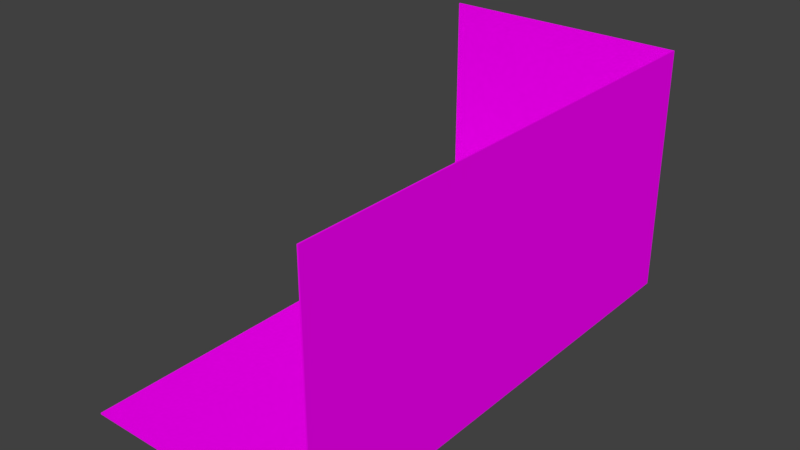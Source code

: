 # Source: Living_Room.blend  (saved by Blender 2.79.0; exported with 4.5.12 LTS)
import bpy
from mathutils import Matrix  # noqa: F401  (used for matrix-valued properties, if any)

bpy.ops.wm.read_factory_settings(use_empty=True)
scene = bpy.context.scene
scene.name = 'Scene'

# ---- collections
col_collection_1 = bpy.data.collections.new('Collection 1'); scene.collection.children.link(col_collection_1)
col_collection_9 = bpy.data.collections.new('Collection 9'); scene.collection.children.link(col_collection_9)

# ---- images (referenced by path relative to the original .blend; pixels are not part of the script)
import os
ASSET_DIR = os.environ.get("B2B_ASSET_DIR", "")  # directory of the original .blend (textures are referenced by path, not embedded)
HERE = os.path.dirname(os.path.abspath(__file__))  # packed textures are extracted next to this script under _unpacked/

def load_image(name, relpath, width, height, colorspace="sRGB"):
    """Load a texture the original file referenced (path relative to the .blend, or extracted next to this script)."""
    p = next((c for c in (os.path.join(HERE, relpath), os.path.join(ASSET_DIR, relpath)) if relpath and os.path.exists(c)), "")
    if p:
        img = bpy.data.images.load(p, check_existing=True)
        img.name = name
    else:  # same state as the original file: an image datablock whose file is absent (Cycles renders it pink)
        img = bpy.data.images.new(name, width, height)
        img.source = "FILE"
        img.filepath = "//" + (relpath or name)
    img.colorspace_settings.name = colorspace
    return img
img_lvl3living_texture_png = load_image('lvl3living_texture.png', 'lvl3living_texture.png', 1024, 1024, 'sRGB')

# ---- materials (node trees are filled in below, after node groups)
mat_material_room = bpy.data.materials.new('Material_room')
mat_material_room.alpha_threshold = 0.0
mat_material_room.roughness = 0.5

# ---- material node trees
mat_material_room.use_nodes = True; mat_material_room.node_tree.nodes.clear()
_N = mat_material_room.node_tree.nodes; _L = mat_material_room.node_tree.links
n0 = _N.new('ShaderNodeOutputMaterial'); n0.name = 'Material Output'; n0.location = (300, 300)
n1 = _N.new('ShaderNodeBsdfDiffuse'); n1.name = 'Diffuse BSDF'; n1.location = (10, 300)
n2 = _N.new('ShaderNodeTexImage'); n2.name = 'Image Texture'; n2.location = (-190, 340)
n2.width = 140
n2.image = img_lvl3living_texture_png
_L.new(n1.outputs[0], n0.inputs[0])
_L.new(n2.outputs[0], n1.inputs[0])
n0.is_active_output = True

# ---- world
world_world = bpy.data.worlds.new('World'); scene.world = world_world
world_world.color = (0.05088, 0.05088, 0.05088)
world_world.use_sun_shadow = False
world_world.sun_shadow_jitter_overblur = 0.0
world_world.cycles.sampling_method = 'MANUAL'

# ---- meshes
me_plane_002 = bpy.data.meshes.new('Plane.002')
me_plane_002.from_pydata([(-1.006, -1.006, -0.9938), (-1.006, 0.9944, 1.006), (0.9944, 0.9944, 1.006), (-1.006, 0.9944, -0.9938), (0.9944, -1.006, -0.9938), (0.9944, 0.9944, -0.9938), (0.9944, -1.006, 1.006), (-1.006, 1.006, -1.006), (-1.006, 1.006, 1.006), (1.006, 1.006, 1.006), (-1.006, -1.006, -1.006), (1.006, -1.006, -1.006), (1.006, 1.006, -1.006), (1.006, -1.006, 1.006), (0.9944, -3.006, 1.006), (0.9944, -3.006, -0.9938), (-1.006, -3.006, -0.9938), (1.006, -3.006, 1.006), (1.006, -3.006, -1.006), (-1.006, -3.006, -1.006)], [], [(0, 4, 5, 3), (1, 3, 5, 2), (4, 6, 2, 5), (10, 7, 12, 11), (8, 9, 12, 7), (11, 12, 9, 13), (2, 9, 8, 1), (6, 13, 9, 2), (6, 4, 15, 14), (0, 3, 7, 10), (1, 8, 7, 3), (0, 10, 19, 16), (15, 18, 17, 14), (15, 16, 19, 18), (11, 13, 17, 18), (13, 6, 14, 17), (4, 0, 16, 15), (10, 11, 18, 19)])
_uv = me_plane_002.uv_layers.new(name='UVMap')
_uv.uv.foreach_set('vector', [0.0, 0.0, 0.2969, 0.0, 0.2969, 0.2969, 0.0, 0.2969, 0.2969, 0.2969, 0.2969, 0.0, 0.5938, 0.0, 0.5938, 0.2969, 0.0, 0.2969, 0.2969, 0.2969, 0.2969, 0.5977, 0.0, 0.5977, 0.6895, 0.9059, 0.6807, 0.8345, 0.7649, 0.8405, 0.759, 0.9247, 0.5693, 0.8638, 0.5422, 0.8834, 0.5001, 0.8651, 0.5443, 0.8189, 0.4962, 0.9207, 0.5001, 0.8651, 0.5422, 0.8834, 0.5343, 0.9145, 0.5428, 0.8839, 0.5422, 0.8834, 0.5693, 0.8638, 0.5702, 0.8639, 0.5347, 0.915, 0.5343, 0.9145, 0.5422, 0.8834, 0.5428, 0.8839, 0.2969, 0.4492, 0.0, 0.4492, 0.0, 0.4492, 0.2969, 0.4492, 0.6742, 0.9193, 0.6608, 0.8165, 0.6629, 0.814, 0.6758, 0.9179, 0.5702, 0.8639, 0.5693, 0.8638, 0.5443, 0.8189, 0.5459, 0.8194, 0.6742, 0.9193, 0.6758, 0.9179, 0.6758, 0.9179, 0.6742, 0.9193, 0.4973, 0.9214, 0.4962, 0.9207, 0.5343, 0.9145, 0.5347, 0.915, 0.7741, 0.9469, 0.6742, 0.9193, 0.6758, 0.9179, 0.7768, 0.9452, 0.4962, 0.9207, 0.5343, 0.9145, 0.5343, 0.9145, 0.4962, 0.9207, 0.5343, 0.9145, 0.5347, 0.915, 0.5347, 0.915, 0.5343, 0.9145, 0.2969, 0.0, 0.0, 0.0, 0.0, 0.0, 0.2969, 0.0, 0.6895, 0.9059, 0.759, 0.9247, 0.759, 0.9247, 0.6895, 0.9059])
me_plane_002.materials.append(mat_material_room)
me_plane_002.use_remesh_preserve_volume = False
me_plane_002.use_remesh_preserve_attributes = False
me_plane_002.use_mirror_vertex_groups = False
me_plane_002.use_paint_bone_selection = False
me_plane_002.use_paint_mask = True
me_plane_002.update()
me_cube = bpy.data.meshes.new('Cube')
me_cube.from_pydata([], [], [])
me_cube.materials.append(None)
me_cube.update()
me_cylinder_001 = bpy.data.meshes.new('Cylinder.001')
me_cylinder_001.from_pydata([], [], [])
me_cylinder_001.materials.append(None)
me_cylinder_001.update()
me_cube_1 = bpy.data.meshes.new('Cube')
me_cube_1.from_pydata([], [], [])
me_cube_1.materials.append(None)
me_cube_1.update()
me_cylinder = bpy.data.meshes.new('Cylinder')
me_cylinder.from_pydata([], [], [])
me_cylinder.materials.append(None)
me_cylinder.materials.append(None)
me_cylinder.update()
me_cylinder_1 = bpy.data.meshes.new('Cylinder')
me_cylinder_1.from_pydata([], [], [])
me_cylinder_1.materials.append(None)
me_cylinder_1.update()
me_cube_001 = bpy.data.meshes.new('Cube.001')
me_cube_001.from_pydata([], [], [])
me_cube_001.materials.append(None)
me_cube_001.materials.append(None)
me_cube_001.update()
me_cube_2 = bpy.data.meshes.new('Cube')
me_cube_2.from_pydata([], [], [])
me_cube_2.update()

# ---- objects
ob_room_bordered_001 = bpy.data.objects.new('Room_Bordered.001', me_plane_002)
ob_cube = bpy.data.objects.new('Cube', me_cube)
ob_chair_top = bpy.data.objects.new('Chair top', me_cylinder_001)
ob_carpet = bpy.data.objects.new('Carpet', me_cube_1)
ob_cylinder = bpy.data.objects.new('Cylinder', me_cylinder)
ob_cylinder_001 = bpy.data.objects.new('Cylinder.001', me_cylinder_1)
ob_chair_top_001 = bpy.data.objects.new('Chair top.001', me_cylinder_001)
ob_chair_top_002 = bpy.data.objects.new('Chair top.002', me_cylinder_001)
ob_chair_top_003 = bpy.data.objects.new('Chair top.003', me_cylinder_001)
ob_chair_top_004 = bpy.data.objects.new('Chair top.004', me_cylinder_001)
ob_cylinder_003 = bpy.data.objects.new('Cylinder.003', me_cylinder_1)
ob_cylinder_004 = bpy.data.objects.new('Cylinder.004', me_cylinder_1)
ob_cylinder_005 = bpy.data.objects.new('Cylinder.005', me_cylinder_1)
ob_cylinder_002 = bpy.data.objects.new('Cylinder.002', me_cylinder_1)
ob_handle_001 = bpy.data.objects.new('Handle.001', me_cube_001)
ob_cylinder_006 = bpy.data.objects.new('Cylinder.006', me_cylinder_1)
ob_cube_001 = bpy.data.objects.new('Cube.001', me_cube_2)

# ---- transforms, parenting, visibility, modifiers, constraints
ob_room_bordered_001.location = (0.01121, 0.01126, 11.51)
ob_room_bordered_001.scale = (2.0, 2.0, 2.0)
ob_room_bordered_001.lineart.crease_threshold = 0.0
ob_cube.location = (-0.05276, -2.012, 10.53)
ob_cube.scale = (0.5396, 1.877, -0.07461)
ob_cube.lineart.crease_threshold = 0.0
ob_chair_top.location = (0.8785, -1.373, 9.9)
ob_chair_top.rotation_euler = (0.0, -0.0, -4.708)
ob_chair_top.scale = (0.4173, 0.4173, 0.04172)
ob_chair_top.lineart.crease_threshold = 0.0
_m = ob_chair_top.modifiers.new('Mirror', 'MIRROR')
_m.use_clip = True
_m = ob_chair_top.modifiers.new('Subsurf', 'SUBSURF')
_m.uv_smooth = 'PRESERVE_CORNERS'
_m.quality = 2
_m.levels = 2
_m.show_only_control_edges = False
ob_carpet.location = (-0.0789, -2.038, 9.571)
ob_carpet.scale = (1.454, 3.254, 0.04862)
ob_carpet.lineart.crease_threshold = 0.0
ob_cylinder.location = (0.1672, -1.894, 12.9)
ob_cylinder.scale = (0.09332, 0.09332, 0.4584)
ob_cylinder.lineart.crease_threshold = 0.0
_m = ob_cylinder.modifiers.new('Subsurf', 'SUBSURF')
_m.uv_smooth = 'PRESERVE_CORNERS'
_m.quality = 2
_m.show_only_control_edges = False
ob_cylinder_001.location = (-0.1293, -3.655, 10.61)
ob_cylinder_001.scale = (0.1034, 0.1034, 0.004777)
ob_cylinder_001.lineart.crease_threshold = 0.0
_m = ob_cylinder_001.modifiers.new('Subsurf', 'SUBSURF')
_m.uv_smooth = 'PRESERVE_CORNERS'
_m.quality = 2
_m.show_only_control_edges = False
ob_chair_top_001.location = (-0.9287, -2.998, 9.9)
ob_chair_top_001.rotation_euler = (0.0, -0.0, -1.578)
ob_chair_top_001.scale = (0.4173, 0.4173, 0.04172)
ob_chair_top_001.lineart.crease_threshold = 0.0
_m = ob_chair_top_001.modifiers.new('Mirror', 'MIRROR')
_m.use_clip = True
_m = ob_chair_top_001.modifiers.new('Subsurf', 'SUBSURF')
_m.uv_smooth = 'PRESERVE_CORNERS'
_m.quality = 2
_m.levels = 2
_m.show_only_control_edges = False
ob_chair_top_002.location = (-0.08849, -4.338, 9.9)
ob_chair_top_002.scale = (0.4173, 0.4173, 0.04172)
ob_chair_top_002.lineart.crease_threshold = 0.0
_m = ob_chair_top_002.modifiers.new('Mirror', 'MIRROR')
_m.use_clip = True
_m = ob_chair_top_002.modifiers.new('Subsurf', 'SUBSURF')
_m.uv_smooth = 'PRESERVE_CORNERS'
_m.quality = 2
_m.levels = 2
_m.show_only_control_edges = False
ob_chair_top_003.location = (-0.08849, 0.287, 9.9)
ob_chair_top_003.rotation_euler = (0.0, -0.0, -3.092)
ob_chair_top_003.scale = (0.4173, 0.4173, 0.04172)
ob_chair_top_003.lineart.crease_threshold = 0.0
_m = ob_chair_top_003.modifiers.new('Mirror', 'MIRROR')
_m.use_clip = True
_m = ob_chair_top_003.modifiers.new('Subsurf', 'SUBSURF')
_m.uv_smooth = 'PRESERVE_CORNERS'
_m.quality = 2
_m.levels = 2
_m.show_only_control_edges = False
ob_chair_top_004.location = (0.8656, -3.019, 9.9)
ob_chair_top_004.rotation_euler = (0.0, -0.0, 1.469)
ob_chair_top_004.scale = (0.4173, 0.4173, 0.04172)
ob_chair_top_004.lineart.crease_threshold = 0.0
_m = ob_chair_top_004.modifiers.new('Mirror', 'MIRROR')
_m.use_clip = True
_m = ob_chair_top_004.modifiers.new('Subsurf', 'SUBSURF')
_m.uv_smooth = 'PRESERVE_CORNERS'
_m.quality = 2
_m.levels = 2
_m.show_only_control_edges = False
ob_cylinder_003.location = (-0.4134, -3.1, 10.61)
ob_cylinder_003.scale = (0.1034, 0.1034, 0.004777)
ob_cylinder_003.lineart.crease_threshold = 0.0
_m = ob_cylinder_003.modifiers.new('Subsurf', 'SUBSURF')
_m.uv_smooth = 'PRESERVE_CORNERS'
_m.quality = 2
_m.show_only_control_edges = False
ob_cylinder_004.location = (-0.1293, -0.4326, 10.61)
ob_cylinder_004.scale = (0.1034, 0.1034, 0.004777)
ob_cylinder_004.lineart.crease_threshold = 0.0
_m = ob_cylinder_004.modifiers.new('Subsurf', 'SUBSURF')
_m.uv_smooth = 'PRESERVE_CORNERS'
_m.quality = 2
_m.show_only_control_edges = False
ob_cylinder_005.location = (0.2808, -1.389, 10.61)
ob_cylinder_005.scale = (0.1034, 0.1034, 0.004777)
ob_cylinder_005.lineart.crease_threshold = 0.0
_m = ob_cylinder_005.modifiers.new('Subsurf', 'SUBSURF')
_m.uv_smooth = 'PRESERVE_CORNERS'
_m.quality = 2
_m.show_only_control_edges = False
ob_cylinder_002.location = (0.301, -3.1, 10.61)
ob_cylinder_002.scale = (0.1034, 0.1034, 0.004777)
ob_cylinder_002.lineart.crease_threshold = 0.0
_m = ob_cylinder_002.modifiers.new('Subsurf', 'SUBSURF')
_m.uv_smooth = 'PRESERVE_CORNERS'
_m.quality = 2
_m.show_only_control_edges = False
ob_handle_001.location = (1.532, -4.997, 10.91)
ob_handle_001.rotation_euler = (1.571, 1.571, 6.283)
ob_handle_001.scale = (0.3549, 0.2447, 0.4858)
ob_handle_001.lineart.crease_threshold = 0.0
ob_cylinder_006.location = (-0.07866, -2.222, 10.62)
ob_cylinder_006.scale = (0.246, 0.246, 0.01136)
ob_cylinder_006.lineart.crease_threshold = 0.0
_m = ob_cylinder_006.modifiers.new('Subsurf', 'SUBSURF')
_m.uv_smooth = 'PRESERVE_CORNERS'
_m.quality = 2
_m.show_only_control_edges = False
ob_cube_001.location = (-0.1519, -2.223, 10.68)
ob_cube_001.rotation_euler = (4.729, 0.02733, -0.05021)
ob_cube_001.scale = (0.1473, 0.04484, 0.1171)
ob_cube_001.lineart.crease_threshold = 0.0

# ---- collection membership
col_collection_1.objects.link(ob_room_bordered_001)
col_collection_9.objects.link(ob_cube)
col_collection_9.objects.link(ob_chair_top)
col_collection_9.objects.link(ob_carpet)
col_collection_9.objects.link(ob_cylinder)
col_collection_9.objects.link(ob_cylinder_001)
col_collection_9.objects.link(ob_chair_top_001)
col_collection_9.objects.link(ob_chair_top_002)
col_collection_9.objects.link(ob_chair_top_003)
col_collection_9.objects.link(ob_chair_top_004)
col_collection_9.objects.link(ob_cylinder_003)
col_collection_9.objects.link(ob_cylinder_004)
col_collection_9.objects.link(ob_cylinder_005)
col_collection_9.objects.link(ob_cylinder_002)
col_collection_9.objects.link(ob_handle_001)
col_collection_9.objects.link(ob_cylinder_006)
col_collection_9.objects.link(ob_cube_001)

# ---- scene / render settings (as saved in the file)
scene.frame_start = 1; scene.frame_end = 250; scene.frame_set(2)
scene.render.engine = 'CYCLES'
scene.render.fps = 30
scene.render.dither_intensity = 0.0
scene.cycles.use_denoising = False
scene.cycles.samples = 128
scene.cycles.sampling_pattern = 'TABULATED_SOBOL'
scene.cycles.light_sampling_threshold = 0.0
scene.cycles.use_adaptive_sampling = False
scene.cycles.use_light_tree = False
scene.cycles.blur_glossy = 0.0
scene.cycles.sample_clamp_indirect = 0.0
scene.view_settings.view_transform = 'Standard'
bpy.context.view_layer.update()

# ---- added for rendering (the .blend has no active camera and no usable light): camera, sun
cam_auto = bpy.data.cameras.new('AutoCamera')
cam_auto.lens = 50.0
cam_auto.sensor_width = 36.0
cam_auto.clip_end = 1000.0
ob_auto_camera = bpy.data.objects.new('AutoCamera', cam_auto)
scene.collection.objects.link(ob_auto_camera)
ob_auto_camera.location = (9.11144, -12.909, 18.7853)
ob_auto_camera.rotation_euler = (1.09748, -7.21219e-08, 0.694738)
scene.camera = ob_auto_camera
light_auto_sun = bpy.data.lights.new('AutoSun', 'SUN')
light_auto_sun.energy = 3.0
light_auto_sun.angle = 0.0523599
ob_auto_sun = bpy.data.objects.new('AutoSun', light_auto_sun)
scene.collection.objects.link(ob_auto_sun)
ob_auto_sun.rotation_euler = (0.872665, 0.174533, 0.523599)
bpy.context.view_layer.update()
